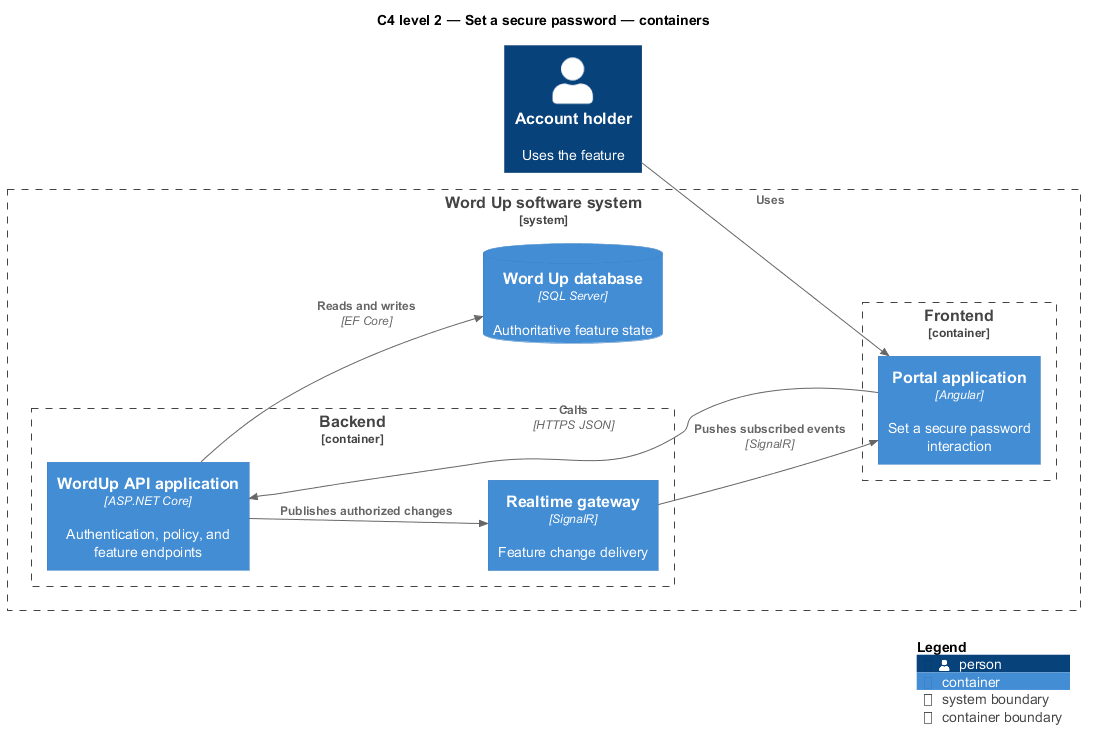

The diagram above was rendered by PlantUML. Its source (embedded in the PNG):
@startuml
!include <C4/C4_Component>
LAYOUT_LEFT_RIGHT()
title C4 level 2 — Set a secure password — containers
Person(primary, "Account holder", "Uses the feature")
System_Boundary(wordup, "Word Up software system") {
  Container_Boundary(frontend, "Frontend") {
    Container(app1, "Portal application", "Angular", "Set a secure password interaction")
  }
  Container_Boundary(backend, "Backend") {
    Container(api, "WordUp API application", "ASP.NET Core", "Authentication, policy, and feature endpoints")
    Container(realtime, "Realtime gateway", "SignalR", "Feature change delivery")
  }
  ContainerDb(db, "Word Up database", "SQL Server", "Authoritative feature state")
}
Rel(primary, app1, "Uses")
Rel(app1, api, "Calls", "HTTPS JSON")
Rel(api, db, "Reads and writes", "EF Core")
Rel(api, realtime, "Publishes authorized changes")
Rel(realtime, app1, "Pushes subscribed events", "SignalR")
SHOW_LEGEND()
@enduml